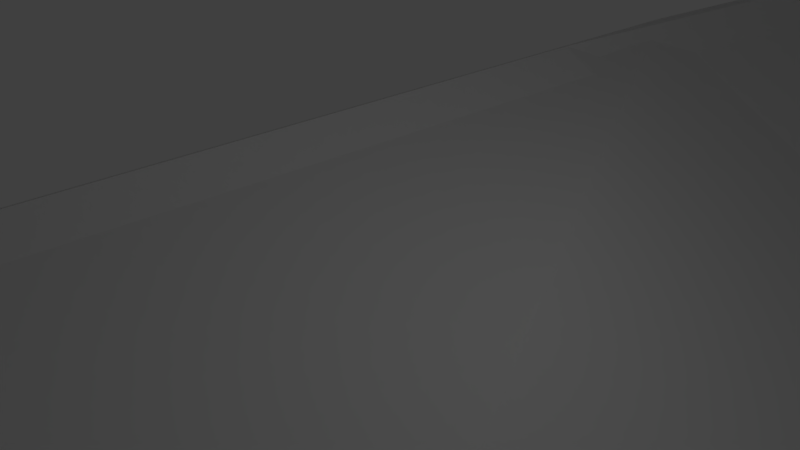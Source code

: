 # Source: TornadosAttack.blend  (saved by Blender 2.78.0; exported with 4.5.12 LTS)
import bpy
from mathutils import Matrix  # noqa: F401  (used for matrix-valued properties, if any)

bpy.ops.wm.read_factory_settings(use_empty=True)
scene = bpy.context.scene
scene.name = 'Scene'

# ---- collections
col_collection_1 = bpy.data.collections.new('Collection 1'); scene.collection.children.link(col_collection_1)

# ---- materials (node trees are filled in below, after node groups)
mat_material_001 = bpy.data.materials.new('Material.001')
mat_material_001.alpha_threshold = 0.0
mat_material_001.use_transparent_shadow = False
mat_material_001.roughness = 0.5
mat_material_001.line_color = (0.0, 0.0, 0.0, 1.0)
mat_material_003 = bpy.data.materials.new('Material.003')
mat_material_003.alpha_threshold = 0.0
mat_material_003.use_transparent_shadow = False
mat_material_003.roughness = 0.5
mat_material_003.line_color = (0.0, 0.0, 0.0, 1.0)
mat_material = bpy.data.materials.new('Material')
mat_material.alpha_threshold = 0.0
mat_material.use_transparent_shadow = False
mat_material.roughness = 0.5
mat_material.line_color = (0.0, 0.0, 0.0, 1.0)
mat_material_002 = bpy.data.materials.new('Material.002')
mat_material_002.alpha_threshold = 0.0
mat_material_002.use_transparent_shadow = False
mat_material_002.roughness = 0.5
mat_material_002.line_color = (0.0, 0.0, 0.0, 1.0)

# ---- material node trees

# ---- world
world_world = bpy.data.worlds.new('World'); scene.world = world_world
world_world.color = (0.05088, 0.05088, 0.05088)
world_world.use_sun_shadow = False
world_world.sun_shadow_jitter_overblur = 0.0
world_world.cycles.sampling_method = 'MANUAL'

# ---- cameras
cam_camera = bpy.data.cameras.new('Camera')
cam_camera.clip_end = 100.0
cam_camera.lens = 35.0
cam_camera.sensor_width = 32.0
cam_camera.sensor_height = 18.0
cam_camera.ortho_scale = 7.314
cam_camera.dof.focus_distance = 0.0
cam_camera.dof.aperture_fstop = 128.0

# ---- lights
light_lamp = bpy.data.lights.new('Lamp', 'POINT')
light_lamp.transmission_factor = 0.0
light_lamp.cutoff_distance = 30.0
light_lamp.energy = 100.0
light_lamp.shadow_buffer_clip_start = 1.001
light_lamp.shadow_soft_size = 0.1
light_lamp.shadow_maximum_resolution = 0.006
light_lamp.use_absolute_resolution = True

# ---- meshes
me_cube_001 = bpy.data.meshes.new('Cube.001')
me_cube_001.from_pydata([(-20.23, 7.328, -41.25), (-20.23, -7.328, -41.25), (-34.88, -7.328, -41.25), (-34.88, 7.328, -41.25), (-20.23, 7.328, -37.93), (-20.23, -7.328, -37.93), (-34.88, -7.328, -37.93), (-34.88, 7.328, -37.93), (-22.47, 9.032, -15.49), (-18.52, -5.082, -15.49), (-32.64, -9.032, -15.49), (-36.59, 5.082, -15.49), (-22.47, 9.032, -12.16), (-18.52, -5.082, -12.16), (-32.64, -9.032, -12.16), (-36.59, 5.082, -12.16), (-25.09, 10.07, 10.28), (-17.49, -2.46, 10.28), (-30.01, -10.07, 10.28), (-37.62, 2.46, 10.28), (-25.09, 10.07, 13.6), (-17.49, -2.46, 13.6), (-30.01, -10.07, 13.6), (-37.62, 2.46, 13.6), (-27.9, 10.36, 36.04), (-17.2, 0.3436, 36.04), (-27.21, -10.36, 36.04), (-37.91, -0.3436, 36.04), (-27.9, 10.36, 39.37), (-17.2, 0.3436, 39.37), (-27.21, -10.36, 39.37), (-37.91, -0.3436, 39.37)], [], [(1, 9, 8, 0), (9, 17, 16, 8), (17, 25, 24, 16), (0, 8, 11, 3), (8, 16, 19, 11), (16, 24, 27, 19), (4, 12, 8, 0), (12, 20, 16, 8), (20, 28, 24, 16), (2, 10, 9, 1), (10, 18, 17, 9), (18, 26, 25, 17), (1, 5, 13, 9), (9, 13, 21, 17), (17, 21, 29, 25), (3, 11, 10, 2), (11, 19, 18, 10), (19, 27, 26, 18), (2, 6, 14, 10), (10, 14, 22, 18), (18, 22, 30, 26), (3, 7, 15, 11), (11, 15, 23, 19), (19, 23, 31, 27), (4, 5, 13, 12), (12, 13, 21, 20), (20, 21, 29, 28), (7, 4, 12, 15), (15, 12, 20, 23), (23, 20, 28, 31), (5, 6, 14, 13), (13, 14, 22, 21), (21, 22, 30, 29), (6, 7, 15, 14), (14, 15, 23, 22), (22, 23, 31, 30)])
me_cube_001.materials.append(mat_material_001)
me_cube_001.use_remesh_preserve_volume = False
me_cube_001.use_remesh_preserve_attributes = False
me_cube_001.use_mirror_vertex_groups = False
me_cube_001.update()
me_cube_003 = bpy.data.meshes.new('Cube.003')
me_cube_003.from_pydata([(-20.12, 7.436, -41.25), (-20.12, -7.22, -41.25), (-34.77, -7.22, -41.25), (-34.77, 7.436, -41.25), (-20.12, 7.436, -37.93), (-20.12, -7.22, -37.93), (-34.77, -7.22, -37.93), (-34.77, 7.436, -37.93), (-22.36, 9.14, -15.49), (-18.41, -4.974, -15.49), (-32.53, -8.923, -15.49), (-36.48, 5.19, -15.49), (-22.36, 9.14, -12.16), (-18.41, -4.974, -12.16), (-32.53, -8.923, -12.16), (-36.48, 5.19, -12.16), (-24.99, 10.18, 10.28), (-17.38, -2.352, 10.28), (-29.91, -9.959, 10.28), (-37.51, 2.569, 10.28), (-24.99, 10.18, 13.6), (-17.38, -2.352, 13.6), (-29.91, -9.959, 13.6), (-37.51, 2.569, 13.6), (-27.79, 10.47, 36.04), (-17.09, 0.452, 36.04), (-27.1, -10.25, 36.04), (-37.8, -0.2353, 36.04), (-27.79, 10.47, 39.37), (-17.09, 0.4519, 39.37), (-27.1, -10.25, 39.37), (-37.8, -0.2353, 39.37)], [], [(1, 9, 8, 0), (9, 17, 16, 8), (17, 25, 24, 16), (0, 8, 11, 3), (8, 16, 19, 11), (16, 24, 27, 19), (4, 12, 8, 0), (12, 20, 16, 8), (20, 28, 24, 16), (2, 10, 9, 1), (10, 18, 17, 9), (18, 26, 25, 17), (1, 5, 13, 9), (9, 13, 21, 17), (17, 21, 29, 25), (3, 11, 10, 2), (11, 19, 18, 10), (19, 27, 26, 18), (2, 6, 14, 10), (10, 14, 22, 18), (18, 22, 30, 26), (3, 7, 15, 11), (11, 15, 23, 19), (19, 23, 31, 27), (4, 5, 13, 12), (12, 13, 21, 20), (20, 21, 29, 28), (7, 4, 12, 15), (15, 12, 20, 23), (23, 20, 28, 31), (5, 6, 14, 13), (13, 14, 22, 21), (21, 22, 30, 29), (6, 7, 15, 14), (14, 15, 23, 22), (22, 23, 31, 30)])
me_cube_003.materials.append(mat_material_003)
me_cube_003.use_remesh_preserve_volume = False
me_cube_003.use_remesh_preserve_attributes = False
me_cube_003.use_mirror_vertex_groups = False
me_cube_003.update()
me_cube = bpy.data.meshes.new('Cube')
me_cube.from_pydata([(34.67, 7.328, -41.25), (34.67, -7.328, -41.25), (20.01, -7.328, -41.25), (20.01, 7.328, -41.25), (34.67, 7.328, -37.93), (34.67, -7.328, -37.93), (20.01, -7.328, -37.93), (20.01, 7.328, -37.93), (32.42, 9.032, -15.49), (36.37, -5.082, -15.49), (22.26, -9.032, -15.49), (18.31, 5.082, -15.49), (32.42, 9.032, -12.16), (36.37, -5.082, -12.16), (22.26, -9.032, -12.16), (18.31, 5.082, -12.16), (29.8, 10.07, 10.28), (37.4, -2.46, 10.28), (24.88, -10.07, 10.28), (17.27, 2.46, 10.28), (29.8, 10.07, 13.6), (37.4, -2.46, 13.6), (24.88, -10.07, 13.6), (17.27, 2.46, 13.6), (26.99, 10.36, 36.04), (37.69, 0.3436, 36.04), (27.68, -10.36, 36.04), (16.98, -0.3436, 36.04), (26.99, 10.36, 39.37), (37.69, 0.3436, 39.37), (27.68, -10.36, 39.37), (16.98, -0.3436, 39.37)], [], [(1, 9, 8, 0), (9, 17, 16, 8), (17, 25, 24, 16), (0, 8, 11, 3), (8, 16, 19, 11), (16, 24, 27, 19), (4, 12, 8, 0), (12, 20, 16, 8), (20, 28, 24, 16), (2, 10, 9, 1), (10, 18, 17, 9), (18, 26, 25, 17), (1, 5, 13, 9), (9, 13, 21, 17), (17, 21, 29, 25), (3, 11, 10, 2), (11, 19, 18, 10), (19, 27, 26, 18), (2, 6, 14, 10), (10, 14, 22, 18), (18, 22, 30, 26), (3, 7, 15, 11), (11, 15, 23, 19), (19, 23, 31, 27), (4, 5, 13, 12), (12, 13, 21, 20), (20, 21, 29, 28), (7, 4, 12, 15), (15, 12, 20, 23), (23, 20, 28, 31), (5, 6, 14, 13), (13, 14, 22, 21), (21, 22, 30, 29), (6, 7, 15, 14), (14, 15, 23, 22), (22, 23, 31, 30)])
me_cube.materials.append(mat_material)
me_cube.use_remesh_preserve_volume = False
me_cube.use_remesh_preserve_attributes = False
me_cube.use_mirror_vertex_groups = False
me_cube.update()
me_cube_002 = bpy.data.meshes.new('Cube.002')
me_cube_002.from_pydata([(34.77, 7.436, -41.25), (34.77, -7.22, -41.25), (20.12, -7.22, -41.25), (20.12, 7.436, -41.25), (34.77, 7.436, -37.93), (34.77, -7.22, -37.93), (20.12, -7.22, -37.93), (20.12, 7.436, -37.93), (32.53, 9.14, -15.49), (36.48, -4.974, -15.49), (22.36, -8.923, -15.49), (18.41, 5.19, -15.49), (32.53, 9.14, -12.16), (36.48, -4.974, -12.16), (22.36, -8.923, -12.16), (18.41, 5.19, -12.16), (29.91, 10.18, 10.28), (37.51, -2.352, 10.28), (24.99, -9.959, 10.28), (17.38, 2.569, 10.28), (29.91, 10.18, 13.6), (37.51, -2.352, 13.6), (24.99, -9.959, 13.6), (17.38, 2.569, 13.6), (27.1, 10.47, 36.04), (37.8, 0.4519, 36.04), (27.79, -10.25, 36.04), (17.09, -0.2353, 36.04), (27.1, 10.47, 39.37), (37.8, 0.4519, 39.37), (27.79, -10.25, 39.37), (17.09, -0.2353, 39.37)], [], [(1, 9, 8, 0), (9, 17, 16, 8), (17, 25, 24, 16), (0, 8, 11, 3), (8, 16, 19, 11), (16, 24, 27, 19), (4, 12, 8, 0), (12, 20, 16, 8), (20, 28, 24, 16), (2, 10, 9, 1), (10, 18, 17, 9), (18, 26, 25, 17), (1, 5, 13, 9), (9, 13, 21, 17), (17, 21, 29, 25), (3, 11, 10, 2), (11, 19, 18, 10), (19, 27, 26, 18), (2, 6, 14, 10), (10, 14, 22, 18), (18, 22, 30, 26), (3, 7, 15, 11), (11, 15, 23, 19), (19, 23, 31, 27), (4, 5, 13, 12), (12, 13, 21, 20), (20, 21, 29, 28), (7, 4, 12, 15), (15, 12, 20, 23), (23, 20, 28, 31), (5, 6, 14, 13), (13, 14, 22, 21), (21, 22, 30, 29), (6, 7, 15, 14), (14, 15, 23, 22), (22, 23, 31, 30)])
me_cube_002.materials.append(mat_material_002)
me_cube_002.use_remesh_preserve_volume = False
me_cube_002.use_remesh_preserve_attributes = False
me_cube_002.use_mirror_vertex_groups = False
me_cube_002.update()
arm_armature = bpy.data.armatures.new('Armature')  # bones are not reproduced

# ---- objects
ob_armature = bpy.data.objects.new('Armature', arm_armature)
ob_cube_001 = bpy.data.objects.new('Cube.001', me_cube_001)
ob_cube_003 = bpy.data.objects.new('Cube.003', me_cube_003)
ob_cube = bpy.data.objects.new('Cube', me_cube)
ob_cube_002 = bpy.data.objects.new('Cube.002', me_cube_002)
ob_lamp = bpy.data.objects.new('Lamp', light_lamp)
ob_camera = bpy.data.objects.new('Camera', cam_camera)

# ---- transforms, parenting, visibility, modifiers, constraints
ob_armature.location = (0.0, 0.0, 14.37)
ob_armature.rotation_euler = (3.142, -0.0, 0.0)
ob_armature.lineart.crease_threshold = 0.0
ob_cube_001.parent = ob_armature
ob_cube_001.matrix_parent_inverse = Matrix(((-0.4408, 0.8976, -1.17e-07, 3.643), (-2.98e-08, -1.192e-07, -1.0, 2.576), (-0.8976, -0.4408, -2.662e-08, -9.843e-07), (0.0, 0.0, 0.0, 1.0)))
ob_cube_001.location = (-2.995e-07, -1.192e-07, -1.948e-08)
ob_cube_001.rotation_euler = (5.123e-14, 1.421e-14, 2.027)
ob_cube_001.lock_rotations_4d = False
ob_cube_001.empty_display_type = 'ARROWS'
ob_cube_001.lineart.crease_threshold = 0.0
ob_cube_003.parent = ob_armature
ob_cube_003.matrix_parent_inverse = Matrix(((-0.4408, 0.8976, -6.516e-08, 9.891e-07), (0.0, -5.96e-08, -1.0, 2.873), (-0.8976, -0.4408, 3.973e-08, 3.747), (0.0, 0.0, 0.0, 1.0)))
ob_cube_003.location = (1.215e-07, -2.606e-07, 5.843e-08)
ob_cube_003.rotation_euler = (6.415e-08, -2.483e-08, -2.685)
ob_cube_003.lock_rotations_4d = False
ob_cube_003.empty_display_type = 'ARROWS'
ob_cube_003.lineart.crease_threshold = 0.0
ob_cube.parent = ob_armature
ob_cube.matrix_parent_inverse = Matrix(((-0.4408, 0.8976, 1.39e-07, -3.76), (2.98e-08, 0.0, -1.0, 2.51), (-0.8976, -0.4408, -4.591e-09, -4.824e-07), (0.0, 0.0, 0.0, 1.0)))
ob_cube.location = (3.362e-07, 7.811e-08, -9.738e-08)
ob_cube.rotation_euler = (2.132e-14, 5.702e-14, 2.027)
ob_cube.lock_rotations_4d = False
ob_cube.empty_display_type = 'ARROWS'
ob_cube.lineart.crease_threshold = 0.0
ob_cube_002.parent = ob_armature
ob_cube_002.matrix_parent_inverse = Matrix(((-0.4408, 0.8976, 2.647e-08, -8.999e-07), (5.96e-08, 2.98e-08, -1.0, 2.839), (-0.8976, -0.4408, -7.318e-08, -3.854), (0.0, 0.0, 0.0, 1.0)))
ob_cube_002.location = (-1.581e-07, 3.018e-07, 5.843e-08)
ob_cube_002.rotation_euler = (3.579e-07, -6.955e-08, -2.685)
ob_cube_002.lock_rotations_4d = False
ob_cube_002.empty_display_type = 'ARROWS'
ob_cube_002.lineart.crease_threshold = 0.0
ob_lamp.location = (4.076, 1.005, 5.904)
ob_lamp.rotation_euler = (0.6503, 0.05522, 1.866)
ob_lamp.lock_rotations_4d = False
ob_lamp.empty_display_type = 'ARROWS'
ob_lamp.color = (0.0, 0.0, 0.0, 0.0)
ob_lamp.lineart.crease_threshold = 0.0
ob_camera.location = (7.481, -6.508, 5.344)
ob_camera.rotation_euler = (1.109, 0.0, 0.8149)
ob_camera.lock_rotations_4d = False
ob_camera.empty_display_type = 'ARROWS'
ob_camera.color = (0.0, 0.0, 0.0, 0.0)
ob_camera.display_type = 'WIRE'
ob_camera.lineart.crease_threshold = 0.0

# ---- collection membership
col_collection_1.objects.link(ob_armature)
col_collection_1.objects.link(ob_cube_001)
col_collection_1.objects.link(ob_cube_003)
col_collection_1.objects.link(ob_cube)
col_collection_1.objects.link(ob_cube_002)
col_collection_1.objects.link(ob_lamp)
col_collection_1.objects.link(ob_camera)

# ---- scene / render settings (as saved in the file)
scene.camera = ob_camera
scene.frame_start = 1; scene.frame_end = 320; scene.frame_set(89)
scene.render.engine = 'BLENDER_EEVEE_NEXT'
scene.render.resolution_percentage = 50
scene.render.dither_intensity = 0.0
scene.cycles.use_denoising = False
scene.cycles.samples = 128
scene.cycles.sampling_pattern = 'TABULATED_SOBOL'
scene.cycles.light_sampling_threshold = 0.0
scene.cycles.use_adaptive_sampling = False
scene.cycles.use_light_tree = False
scene.cycles.blur_glossy = 0.0
scene.cycles.sample_clamp_indirect = 0.0
scene.view_settings.view_transform = 'Standard'
bpy.context.view_layer.update()
